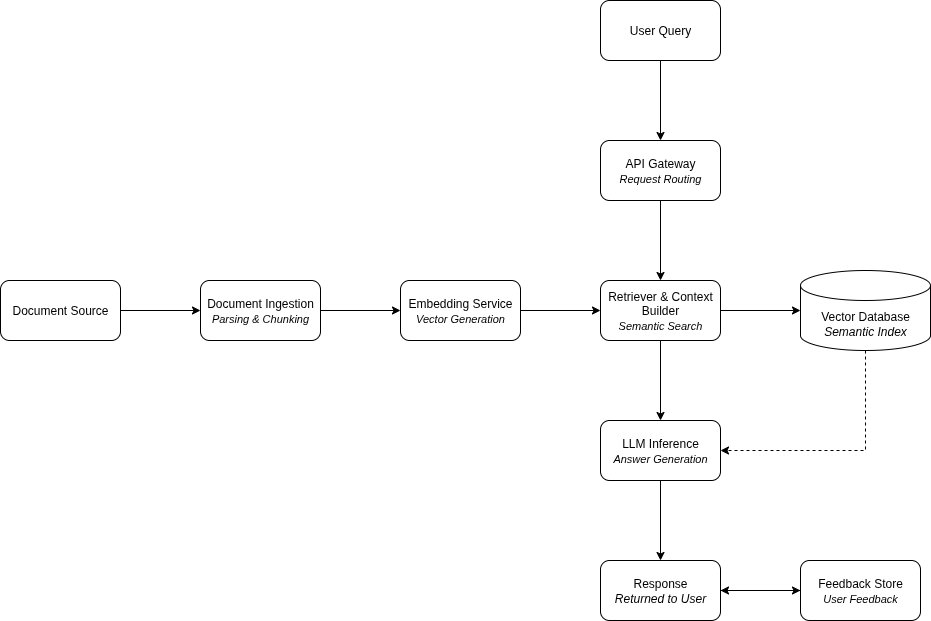

The diagram above was exported from draw.io. Its source (the exported page's mxGraphModel, read from the mxfile embedded in the PNG):
<mxGraphModel dx="1360" dy="1943" grid="1" gridSize="10" guides="1" tooltips="1" connect="1" arrows="1" fold="1" page="1" pageScale="1" pageWidth="850" pageHeight="1100" math="0" shadow="0">
  <root>
    <mxCell id="0" />
    <mxCell id="1" parent="0" />
    <mxCell id="Q6LDa9xWH_tnooh3Go-p-3" value="" style="edgeStyle=orthogonalEdgeStyle;rounded=0;orthogonalLoop=1;jettySize=auto;html=1;" edge="1" parent="1" source="Q6LDa9xWH_tnooh3Go-p-1" target="Q6LDa9xWH_tnooh3Go-p-2">
      <mxGeometry relative="1" as="geometry" />
    </mxCell>
    <mxCell id="Q6LDa9xWH_tnooh3Go-p-1" value="Document Source" style="rounded=1;whiteSpace=wrap;html=1;" vertex="1" parent="1">
      <mxGeometry x="80" y="270" width="120" height="60" as="geometry" />
    </mxCell>
    <mxCell id="Q6LDa9xWH_tnooh3Go-p-5" value="" style="edgeStyle=orthogonalEdgeStyle;rounded=0;orthogonalLoop=1;jettySize=auto;html=1;" edge="1" parent="1" source="Q6LDa9xWH_tnooh3Go-p-2" target="Q6LDa9xWH_tnooh3Go-p-4">
      <mxGeometry relative="1" as="geometry" />
    </mxCell>
    <mxCell id="Q6LDa9xWH_tnooh3Go-p-2" value="Document Ingestion&lt;br&gt;&lt;i&gt;&lt;font style=&quot;font-size: 11px;&quot;&gt;Parsing &amp;amp; Chunking&lt;/font&gt;&lt;/i&gt;" style="whiteSpace=wrap;html=1;rounded=1;" vertex="1" parent="1">
      <mxGeometry x="280" y="270" width="120" height="60" as="geometry" />
    </mxCell>
    <mxCell id="Q6LDa9xWH_tnooh3Go-p-7" value="" style="edgeStyle=orthogonalEdgeStyle;rounded=0;orthogonalLoop=1;jettySize=auto;html=1;" edge="1" parent="1" source="Q6LDa9xWH_tnooh3Go-p-4" target="Q6LDa9xWH_tnooh3Go-p-6">
      <mxGeometry relative="1" as="geometry" />
    </mxCell>
    <mxCell id="Q6LDa9xWH_tnooh3Go-p-4" value="Embedding Service&lt;br&gt;&lt;i&gt;&lt;font style=&quot;font-size: 11px;&quot;&gt;Vector Generation&lt;/font&gt;&lt;/i&gt;" style="whiteSpace=wrap;html=1;rounded=1;" vertex="1" parent="1">
      <mxGeometry x="480" y="270" width="120" height="60" as="geometry" />
    </mxCell>
    <mxCell id="Q6LDa9xWH_tnooh3Go-p-9" style="edgeStyle=orthogonalEdgeStyle;rounded=0;orthogonalLoop=1;jettySize=auto;html=1;" edge="1" parent="1" source="Q6LDa9xWH_tnooh3Go-p-6" target="Q6LDa9xWH_tnooh3Go-p-8">
      <mxGeometry relative="1" as="geometry" />
    </mxCell>
    <mxCell id="Q6LDa9xWH_tnooh3Go-p-11" value="" style="edgeStyle=orthogonalEdgeStyle;rounded=0;orthogonalLoop=1;jettySize=auto;html=1;" edge="1" parent="1" source="Q6LDa9xWH_tnooh3Go-p-6" target="Q6LDa9xWH_tnooh3Go-p-10">
      <mxGeometry relative="1" as="geometry" />
    </mxCell>
    <mxCell id="Q6LDa9xWH_tnooh3Go-p-6" value="Retriever &amp;amp; Context Builder&lt;br&gt;&lt;i&gt;&lt;font style=&quot;font-size: 11px;&quot;&gt;Semantic Search&lt;/font&gt;&lt;/i&gt;" style="whiteSpace=wrap;html=1;rounded=1;" vertex="1" parent="1">
      <mxGeometry x="680" y="270" width="120" height="60" as="geometry" />
    </mxCell>
    <mxCell id="Q6LDa9xWH_tnooh3Go-p-14" style="edgeStyle=orthogonalEdgeStyle;rounded=0;orthogonalLoop=1;jettySize=auto;html=1;entryX=1;entryY=0.5;entryDx=0;entryDy=0;dashed=1;" edge="1" parent="1" source="Q6LDa9xWH_tnooh3Go-p-8" target="Q6LDa9xWH_tnooh3Go-p-10">
      <mxGeometry relative="1" as="geometry">
        <Array as="points">
          <mxPoint x="945" y="440" />
        </Array>
      </mxGeometry>
    </mxCell>
    <mxCell id="Q6LDa9xWH_tnooh3Go-p-8" value="Vector Database&lt;br&gt;&lt;i&gt;Semantic Index&lt;/i&gt;" style="shape=cylinder3;whiteSpace=wrap;html=1;boundedLbl=1;backgroundOutline=1;size=15;" vertex="1" parent="1">
      <mxGeometry x="880" y="260" width="130" height="80" as="geometry" />
    </mxCell>
    <mxCell id="Q6LDa9xWH_tnooh3Go-p-13" value="" style="edgeStyle=orthogonalEdgeStyle;rounded=0;orthogonalLoop=1;jettySize=auto;html=1;" edge="1" parent="1" source="Q6LDa9xWH_tnooh3Go-p-10" target="Q6LDa9xWH_tnooh3Go-p-12">
      <mxGeometry relative="1" as="geometry" />
    </mxCell>
    <mxCell id="Q6LDa9xWH_tnooh3Go-p-10" value="LLM Inference&lt;br&gt;&lt;i&gt;&lt;font style=&quot;font-size: 11px;&quot;&gt;Answer Generation&lt;/font&gt;&lt;/i&gt;" style="whiteSpace=wrap;html=1;rounded=1;" vertex="1" parent="1">
      <mxGeometry x="680" y="410" width="120" height="60" as="geometry" />
    </mxCell>
    <mxCell id="Q6LDa9xWH_tnooh3Go-p-22" value="" style="edgeStyle=orthogonalEdgeStyle;rounded=0;orthogonalLoop=1;jettySize=auto;html=1;endArrow=classic;endFill=1;" edge="1" parent="1" source="Q6LDa9xWH_tnooh3Go-p-12" target="Q6LDa9xWH_tnooh3Go-p-21">
      <mxGeometry relative="1" as="geometry" />
    </mxCell>
    <mxCell id="Q6LDa9xWH_tnooh3Go-p-12" value="Response&lt;br&gt;&lt;i&gt;Returned to User&lt;/i&gt;" style="whiteSpace=wrap;html=1;rounded=1;" vertex="1" parent="1">
      <mxGeometry x="680" y="550" width="120" height="60" as="geometry" />
    </mxCell>
    <mxCell id="Q6LDa9xWH_tnooh3Go-p-17" style="edgeStyle=orthogonalEdgeStyle;rounded=0;orthogonalLoop=1;jettySize=auto;html=1;" edge="1" parent="1" source="Q6LDa9xWH_tnooh3Go-p-15" target="Q6LDa9xWH_tnooh3Go-p-6">
      <mxGeometry relative="1" as="geometry" />
    </mxCell>
    <mxCell id="Q6LDa9xWH_tnooh3Go-p-15" value="API Gateway&lt;br&gt;&lt;i&gt;&lt;font style=&quot;font-size: 11px;&quot;&gt;Request Routing&lt;/font&gt;&lt;/i&gt;" style="whiteSpace=wrap;html=1;rounded=1;" vertex="1" parent="1">
      <mxGeometry x="680" y="130" width="120" height="60" as="geometry" />
    </mxCell>
    <mxCell id="Q6LDa9xWH_tnooh3Go-p-20" style="edgeStyle=orthogonalEdgeStyle;rounded=0;orthogonalLoop=1;jettySize=auto;html=1;" edge="1" parent="1" source="Q6LDa9xWH_tnooh3Go-p-18" target="Q6LDa9xWH_tnooh3Go-p-15">
      <mxGeometry relative="1" as="geometry" />
    </mxCell>
    <mxCell id="Q6LDa9xWH_tnooh3Go-p-18" value="User Query" style="whiteSpace=wrap;html=1;rounded=1;" vertex="1" parent="1">
      <mxGeometry x="680" y="-10" width="120" height="60" as="geometry" />
    </mxCell>
    <mxCell id="Q6LDa9xWH_tnooh3Go-p-23" style="edgeStyle=orthogonalEdgeStyle;rounded=0;orthogonalLoop=1;jettySize=auto;html=1;" edge="1" parent="1" source="Q6LDa9xWH_tnooh3Go-p-21" target="Q6LDa9xWH_tnooh3Go-p-12">
      <mxGeometry relative="1" as="geometry" />
    </mxCell>
    <mxCell id="Q6LDa9xWH_tnooh3Go-p-21" value="Feedback Store&lt;br&gt;&lt;i&gt;&lt;font style=&quot;font-size: 11px;&quot;&gt;User Feedback&lt;/font&gt;&lt;/i&gt;" style="whiteSpace=wrap;html=1;rounded=1;" vertex="1" parent="1">
      <mxGeometry x="880" y="550" width="120" height="60" as="geometry" />
    </mxCell>
  </root>
</mxGraphModel>